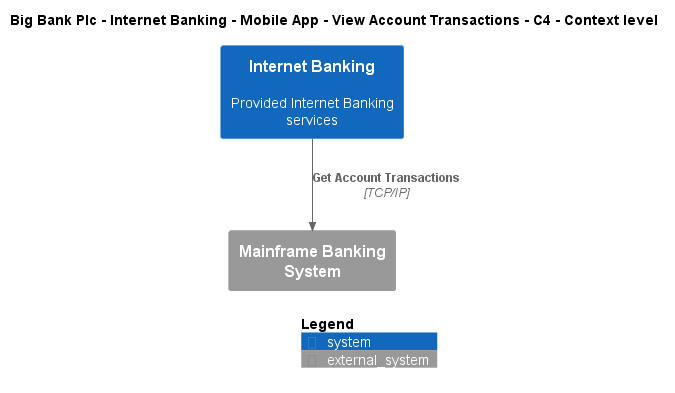

The diagram above was rendered by PlantUML. Its source (embedded in the PNG):
@startuml
!include ..\..\..\..\..\..\..\.c4s\C4_Context.puml

AddElementTag("c4interflow:lifecycle:new", $bgColor=green, $fontColor=#ffffff, $borderColor=green, $shadowing="False")
AddElementTag("c4interflow:lifecycle:changed", $bgColor=orange, $fontColor=#ffffff, $borderColor=orange, $shadowing="False")
AddElementTag("c4interflow:lifecycle:removed", $bgColor=red, $fontColor=#ffffff, $borderColor=red, $shadowing="False")

AddRelTag("c4interflow:lifecycle:new", $textColor=green, $lineColor=green)
AddRelTag("c4interflow:lifecycle:changed", $textColor=orange, $lineColor=orange)
AddRelTag("c4interflow:lifecycle:removed", $textColor=red, $lineColor=red)

SHOW_PERSON_PORTRAIT()
LAYOUT_TOP_DOWN()

skinparam linetype polyline

title Big Bank Plc - Internet Banking - Mobile App - View Account Transactions - C4 - Context level

System(BigBankPlc.SoftwareSystems.InternetBanking, "Internet Banking", "Provided Internet Banking services")
System_Ext(BigBankPlc.SoftwareSystems.MainframeBankingSystem, "Mainframe Banking System", "")

Rel(BigBankPlc.SoftwareSystems.InternetBanking, BigBankPlc.SoftwareSystems.MainframeBankingSystem, "Get Account Transactions", "TCP/IP", $tags="protocol:tcp/ip")


SHOW_LEGEND()
@enduml